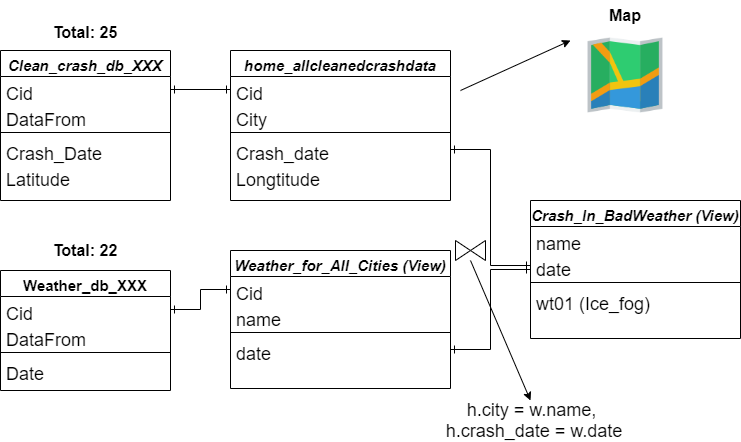

The diagram above was exported from draw.io. Its source (the exported page's mxGraphModel, read from the mxfile embedded in the PNG):
<mxGraphModel dx="1865" dy="531" grid="1" gridSize="10" guides="1" tooltips="1" connect="1" arrows="1" fold="1" page="1" pageScale="1" pageWidth="827" pageHeight="1169" math="0" shadow="0">
  <root>
    <mxCell id="WIyWlLk6GJQsqaUBKTNV-0" />
    <mxCell id="WIyWlLk6GJQsqaUBKTNV-1" parent="WIyWlLk6GJQsqaUBKTNV-0" />
    <mxCell id="zkfFHV4jXpPFQw0GAbJ--0" value="Clean_crash_db_XXX" style="swimlane;fontStyle=3;align=center;verticalAlign=top;childLayout=stackLayout;horizontal=1;startSize=26;horizontalStack=0;resizeParent=1;resizeLast=0;collapsible=1;marginBottom=0;rounded=0;shadow=0;strokeWidth=1;fontSize=15;" parent="WIyWlLk6GJQsqaUBKTNV-1" vertex="1">
      <mxGeometry x="-30" y="80" width="170" height="150" as="geometry">
        <mxRectangle x="230" y="140" width="160" height="26" as="alternateBounds" />
      </mxGeometry>
    </mxCell>
    <mxCell id="zkfFHV4jXpPFQw0GAbJ--1" value="Cid" style="text;align=left;verticalAlign=top;spacingLeft=4;spacingRight=4;overflow=hidden;rotatable=0;points=[[0,0.5],[1,0.5]];portConstraint=eastwest;fontSize=18;" parent="zkfFHV4jXpPFQw0GAbJ--0" vertex="1">
      <mxGeometry y="26" width="170" height="26" as="geometry" />
    </mxCell>
    <mxCell id="zkfFHV4jXpPFQw0GAbJ--2" value="DataFrom" style="text;align=left;verticalAlign=top;spacingLeft=4;spacingRight=4;overflow=hidden;rotatable=0;points=[[0,0.5],[1,0.5]];portConstraint=eastwest;rounded=0;shadow=0;html=0;fontSize=18;" parent="zkfFHV4jXpPFQw0GAbJ--0" vertex="1">
      <mxGeometry y="52" width="170" height="26" as="geometry" />
    </mxCell>
    <mxCell id="zkfFHV4jXpPFQw0GAbJ--4" value="" style="line;html=1;strokeWidth=1;align=left;verticalAlign=middle;spacingTop=-1;spacingLeft=3;spacingRight=3;rotatable=0;labelPosition=right;points=[];portConstraint=eastwest;" parent="zkfFHV4jXpPFQw0GAbJ--0" vertex="1">
      <mxGeometry y="78" width="170" height="8" as="geometry" />
    </mxCell>
    <mxCell id="zkfFHV4jXpPFQw0GAbJ--5" value="Crash_Date" style="text;align=left;verticalAlign=top;spacingLeft=4;spacingRight=4;overflow=hidden;rotatable=0;points=[[0,0.5],[1,0.5]];portConstraint=eastwest;fontSize=18;" parent="zkfFHV4jXpPFQw0GAbJ--0" vertex="1">
      <mxGeometry y="86" width="170" height="26" as="geometry" />
    </mxCell>
    <mxCell id="nl1lGwPBcrO26uinOX6T-3" value="Latitude" style="text;align=left;verticalAlign=top;spacingLeft=4;spacingRight=4;overflow=hidden;rotatable=0;points=[[0,0.5],[1,0.5]];portConstraint=eastwest;fontSize=18;" parent="zkfFHV4jXpPFQw0GAbJ--0" vertex="1">
      <mxGeometry y="112" width="170" height="26" as="geometry" />
    </mxCell>
    <mxCell id="zkfFHV4jXpPFQw0GAbJ--6" value="Weather_db_XXX" style="swimlane;fontStyle=1;align=center;verticalAlign=top;childLayout=stackLayout;horizontal=1;startSize=26;horizontalStack=0;resizeParent=1;resizeLast=0;collapsible=1;marginBottom=0;rounded=0;shadow=0;strokeWidth=1;fontSize=15;" parent="WIyWlLk6GJQsqaUBKTNV-1" vertex="1">
      <mxGeometry x="-30" y="300" width="170" height="120" as="geometry">
        <mxRectangle x="130" y="380" width="160" height="26" as="alternateBounds" />
      </mxGeometry>
    </mxCell>
    <mxCell id="zkfFHV4jXpPFQw0GAbJ--7" value="Cid" style="text;align=left;verticalAlign=top;spacingLeft=4;spacingRight=4;overflow=hidden;rotatable=0;points=[[0,0.5],[1,0.5]];portConstraint=eastwest;fontSize=18;" parent="zkfFHV4jXpPFQw0GAbJ--6" vertex="1">
      <mxGeometry y="26" width="170" height="26" as="geometry" />
    </mxCell>
    <mxCell id="zkfFHV4jXpPFQw0GAbJ--8" value="DataFrom" style="text;align=left;verticalAlign=top;spacingLeft=4;spacingRight=4;overflow=hidden;rotatable=0;points=[[0,0.5],[1,0.5]];portConstraint=eastwest;rounded=0;shadow=0;html=0;fontSize=18;" parent="zkfFHV4jXpPFQw0GAbJ--6" vertex="1">
      <mxGeometry y="52" width="170" height="26" as="geometry" />
    </mxCell>
    <mxCell id="zkfFHV4jXpPFQw0GAbJ--9" value="" style="line;html=1;strokeWidth=1;align=left;verticalAlign=middle;spacingTop=-1;spacingLeft=3;spacingRight=3;rotatable=0;labelPosition=right;points=[];portConstraint=eastwest;" parent="zkfFHV4jXpPFQw0GAbJ--6" vertex="1">
      <mxGeometry y="78" width="170" height="8" as="geometry" />
    </mxCell>
    <mxCell id="zkfFHV4jXpPFQw0GAbJ--10" value="Date" style="text;align=left;verticalAlign=top;spacingLeft=4;spacingRight=4;overflow=hidden;rotatable=0;points=[[0,0.5],[1,0.5]];portConstraint=eastwest;fontStyle=0;fontSize=18;" parent="zkfFHV4jXpPFQw0GAbJ--6" vertex="1">
      <mxGeometry y="86" width="170" height="26" as="geometry" />
    </mxCell>
    <mxCell id="nl1lGwPBcrO26uinOX6T-0" value="&lt;b&gt;&lt;font style=&quot;font-size: 16px&quot;&gt;Total: 25&lt;/font&gt;&lt;/b&gt;" style="text;html=1;strokeColor=none;fillColor=none;align=center;verticalAlign=middle;whiteSpace=wrap;rounded=0;" parent="WIyWlLk6GJQsqaUBKTNV-1" vertex="1">
      <mxGeometry x="10" y="47" width="90" height="30" as="geometry" />
    </mxCell>
    <mxCell id="nl1lGwPBcrO26uinOX6T-1" value="&lt;b&gt;&lt;font style=&quot;font-size: 16px&quot;&gt;Total: 22&lt;/font&gt;&lt;/b&gt;" style="text;html=1;strokeColor=none;fillColor=none;align=center;verticalAlign=middle;whiteSpace=wrap;rounded=0;" parent="WIyWlLk6GJQsqaUBKTNV-1" vertex="1">
      <mxGeometry x="10" y="265" width="90" height="30" as="geometry" />
    </mxCell>
    <mxCell id="nl1lGwPBcrO26uinOX6T-4" value="home_allcleanedcrashdata" style="swimlane;fontStyle=3;align=center;verticalAlign=top;childLayout=stackLayout;horizontal=1;startSize=26;horizontalStack=0;resizeParent=1;resizeLast=0;collapsible=1;marginBottom=0;rounded=0;shadow=0;strokeWidth=1;fontSize=15;" parent="WIyWlLk6GJQsqaUBKTNV-1" vertex="1">
      <mxGeometry x="200" y="80" width="220" height="150" as="geometry">
        <mxRectangle x="230" y="140" width="160" height="26" as="alternateBounds" />
      </mxGeometry>
    </mxCell>
    <mxCell id="nl1lGwPBcrO26uinOX6T-5" value="Cid" style="text;align=left;verticalAlign=top;spacingLeft=4;spacingRight=4;overflow=hidden;rotatable=0;points=[[0,0.5],[1,0.5]];portConstraint=eastwest;fontSize=18;" parent="nl1lGwPBcrO26uinOX6T-4" vertex="1">
      <mxGeometry y="26" width="220" height="26" as="geometry" />
    </mxCell>
    <mxCell id="nl1lGwPBcrO26uinOX6T-6" value="City" style="text;align=left;verticalAlign=top;spacingLeft=4;spacingRight=4;overflow=hidden;rotatable=0;points=[[0,0.5],[1,0.5]];portConstraint=eastwest;rounded=0;shadow=0;html=0;fontSize=18;" parent="nl1lGwPBcrO26uinOX6T-4" vertex="1">
      <mxGeometry y="52" width="220" height="26" as="geometry" />
    </mxCell>
    <mxCell id="nl1lGwPBcrO26uinOX6T-7" value="" style="line;html=1;strokeWidth=1;align=left;verticalAlign=middle;spacingTop=-1;spacingLeft=3;spacingRight=3;rotatable=0;labelPosition=right;points=[];portConstraint=eastwest;" parent="nl1lGwPBcrO26uinOX6T-4" vertex="1">
      <mxGeometry y="78" width="220" height="8" as="geometry" />
    </mxCell>
    <mxCell id="nl1lGwPBcrO26uinOX6T-8" value="Crash_date" style="text;align=left;verticalAlign=top;spacingLeft=4;spacingRight=4;overflow=hidden;rotatable=0;points=[[0,0.5],[1,0.5]];portConstraint=eastwest;fontSize=18;" parent="nl1lGwPBcrO26uinOX6T-4" vertex="1">
      <mxGeometry y="86" width="220" height="26" as="geometry" />
    </mxCell>
    <mxCell id="nl1lGwPBcrO26uinOX6T-9" value="Longtitude" style="text;align=left;verticalAlign=top;spacingLeft=4;spacingRight=4;overflow=hidden;rotatable=0;points=[[0,0.5],[1,0.5]];portConstraint=eastwest;fontSize=18;" parent="nl1lGwPBcrO26uinOX6T-4" vertex="1">
      <mxGeometry y="112" width="220" height="26" as="geometry" />
    </mxCell>
    <mxCell id="nl1lGwPBcrO26uinOX6T-10" value="Weather_for_All_Cities (View)" style="swimlane;fontStyle=3;align=center;verticalAlign=top;childLayout=stackLayout;horizontal=1;startSize=26;horizontalStack=0;resizeParent=1;resizeLast=0;collapsible=1;marginBottom=0;rounded=0;shadow=0;strokeWidth=1;fontSize=15;" parent="WIyWlLk6GJQsqaUBKTNV-1" vertex="1">
      <mxGeometry x="200" y="280" width="220" height="138" as="geometry">
        <mxRectangle x="230" y="140" width="160" height="26" as="alternateBounds" />
      </mxGeometry>
    </mxCell>
    <mxCell id="nl1lGwPBcrO26uinOX6T-11" value="Cid" style="text;align=left;verticalAlign=top;spacingLeft=4;spacingRight=4;overflow=hidden;rotatable=0;points=[[0,0.5],[1,0.5]];portConstraint=eastwest;fontSize=18;" parent="nl1lGwPBcrO26uinOX6T-10" vertex="1">
      <mxGeometry y="26" width="220" height="26" as="geometry" />
    </mxCell>
    <mxCell id="nl1lGwPBcrO26uinOX6T-12" value="name" style="text;align=left;verticalAlign=top;spacingLeft=4;spacingRight=4;overflow=hidden;rotatable=0;points=[[0,0.5],[1,0.5]];portConstraint=eastwest;rounded=0;shadow=0;html=0;fontSize=18;" parent="nl1lGwPBcrO26uinOX6T-10" vertex="1">
      <mxGeometry y="52" width="220" height="26" as="geometry" />
    </mxCell>
    <mxCell id="nl1lGwPBcrO26uinOX6T-13" value="" style="line;html=1;strokeWidth=1;align=left;verticalAlign=middle;spacingTop=-1;spacingLeft=3;spacingRight=3;rotatable=0;labelPosition=right;points=[];portConstraint=eastwest;" parent="nl1lGwPBcrO26uinOX6T-10" vertex="1">
      <mxGeometry y="78" width="220" height="8" as="geometry" />
    </mxCell>
    <mxCell id="nl1lGwPBcrO26uinOX6T-14" value="date" style="text;align=left;verticalAlign=top;spacingLeft=4;spacingRight=4;overflow=hidden;rotatable=0;points=[[0,0.5],[1,0.5]];portConstraint=eastwest;fontSize=18;" parent="nl1lGwPBcrO26uinOX6T-10" vertex="1">
      <mxGeometry y="86" width="220" height="26" as="geometry" />
    </mxCell>
    <mxCell id="nl1lGwPBcrO26uinOX6T-16" style="edgeStyle=orthogonalEdgeStyle;rounded=0;orthogonalLoop=1;jettySize=auto;html=1;exitX=1;exitY=0.5;exitDx=0;exitDy=0;entryX=0;entryY=0.5;entryDx=0;entryDy=0;fontSize=15;endArrow=ERone;endFill=0;startArrow=ERone;startFill=0;" parent="WIyWlLk6GJQsqaUBKTNV-1" source="zkfFHV4jXpPFQw0GAbJ--1" target="nl1lGwPBcrO26uinOX6T-5" edge="1">
      <mxGeometry relative="1" as="geometry" />
    </mxCell>
    <mxCell id="nl1lGwPBcrO26uinOX6T-21" style="edgeStyle=orthogonalEdgeStyle;rounded=0;orthogonalLoop=1;jettySize=auto;html=1;exitX=1;exitY=0.5;exitDx=0;exitDy=0;entryX=0;entryY=0.5;entryDx=0;entryDy=0;startArrow=ERone;startFill=0;endArrow=ERone;endFill=0;fontSize=15;" parent="WIyWlLk6GJQsqaUBKTNV-1" source="zkfFHV4jXpPFQw0GAbJ--7" target="nl1lGwPBcrO26uinOX6T-11" edge="1">
      <mxGeometry relative="1" as="geometry" />
    </mxCell>
    <mxCell id="nl1lGwPBcrO26uinOX6T-22" value="Crash_In_BadWeather (View)" style="swimlane;fontStyle=3;align=center;verticalAlign=top;childLayout=stackLayout;horizontal=1;startSize=26;horizontalStack=0;resizeParent=1;resizeLast=0;collapsible=1;marginBottom=0;rounded=0;shadow=0;strokeWidth=1;fontSize=15;" parent="WIyWlLk6GJQsqaUBKTNV-1" vertex="1">
      <mxGeometry x="500" y="230" width="210" height="138" as="geometry">
        <mxRectangle x="230" y="140" width="160" height="26" as="alternateBounds" />
      </mxGeometry>
    </mxCell>
    <mxCell id="nl1lGwPBcrO26uinOX6T-23" value="name" style="text;align=left;verticalAlign=top;spacingLeft=4;spacingRight=4;overflow=hidden;rotatable=0;points=[[0,0.5],[1,0.5]];portConstraint=eastwest;fontSize=18;" parent="nl1lGwPBcrO26uinOX6T-22" vertex="1">
      <mxGeometry y="26" width="210" height="26" as="geometry" />
    </mxCell>
    <mxCell id="nl1lGwPBcrO26uinOX6T-24" value="date" style="text;align=left;verticalAlign=top;spacingLeft=4;spacingRight=4;overflow=hidden;rotatable=0;points=[[0,0.5],[1,0.5]];portConstraint=eastwest;rounded=0;shadow=0;html=0;fontSize=18;" parent="nl1lGwPBcrO26uinOX6T-22" vertex="1">
      <mxGeometry y="52" width="210" height="26" as="geometry" />
    </mxCell>
    <mxCell id="nl1lGwPBcrO26uinOX6T-25" value="" style="line;html=1;strokeWidth=1;align=left;verticalAlign=middle;spacingTop=-1;spacingLeft=3;spacingRight=3;rotatable=0;labelPosition=right;points=[];portConstraint=eastwest;" parent="nl1lGwPBcrO26uinOX6T-22" vertex="1">
      <mxGeometry y="78" width="210" height="8" as="geometry" />
    </mxCell>
    <mxCell id="nl1lGwPBcrO26uinOX6T-26" value="wt01 (Ice_fog)" style="text;align=left;verticalAlign=top;spacingLeft=4;spacingRight=4;overflow=hidden;rotatable=0;points=[[0,0.5],[1,0.5]];portConstraint=eastwest;fontSize=18;" parent="nl1lGwPBcrO26uinOX6T-22" vertex="1">
      <mxGeometry y="86" width="210" height="26" as="geometry" />
    </mxCell>
    <mxCell id="nl1lGwPBcrO26uinOX6T-27" style="edgeStyle=orthogonalEdgeStyle;rounded=0;orthogonalLoop=1;jettySize=auto;html=1;exitX=1;exitY=0.5;exitDx=0;exitDy=0;entryX=0;entryY=0.5;entryDx=0;entryDy=0;startArrow=ERone;startFill=0;endArrow=ERone;endFill=0;fontSize=15;" parent="WIyWlLk6GJQsqaUBKTNV-1" source="nl1lGwPBcrO26uinOX6T-8" target="nl1lGwPBcrO26uinOX6T-24" edge="1">
      <mxGeometry relative="1" as="geometry" />
    </mxCell>
    <mxCell id="nl1lGwPBcrO26uinOX6T-28" style="edgeStyle=orthogonalEdgeStyle;rounded=0;orthogonalLoop=1;jettySize=auto;html=1;exitX=1;exitY=0.5;exitDx=0;exitDy=0;entryX=0;entryY=0.5;entryDx=0;entryDy=0;startArrow=ERone;startFill=0;endArrow=ERone;endFill=0;fontSize=15;" parent="WIyWlLk6GJQsqaUBKTNV-1" source="nl1lGwPBcrO26uinOX6T-14" target="nl1lGwPBcrO26uinOX6T-22" edge="1">
      <mxGeometry relative="1" as="geometry" />
    </mxCell>
    <mxCell id="nl1lGwPBcrO26uinOX6T-29" value="" style="endArrow=classic;html=1;fontSize=15;" parent="WIyWlLk6GJQsqaUBKTNV-1" edge="1">
      <mxGeometry width="50" height="50" relative="1" as="geometry">
        <mxPoint x="430" y="120" as="sourcePoint" />
        <mxPoint x="540" y="70" as="targetPoint" />
      </mxGeometry>
    </mxCell>
    <mxCell id="nl1lGwPBcrO26uinOX6T-30" value="" style="shape=image;html=1;verticalAlign=top;verticalLabelPosition=bottom;labelBackgroundColor=#ffffff;imageAspect=0;aspect=fixed;image=https://cdn0.iconfinder.com/data/icons/small-n-flat/24/678074-map-128.png;fontSize=15;" parent="WIyWlLk6GJQsqaUBKTNV-1" vertex="1">
      <mxGeometry x="550" y="60" width="90" height="90" as="geometry" />
    </mxCell>
    <mxCell id="nl1lGwPBcrO26uinOX6T-31" value="&lt;b&gt;&lt;font style=&quot;font-size: 16px&quot;&gt;Map&lt;/font&gt;&lt;/b&gt;" style="text;html=1;strokeColor=none;fillColor=none;align=center;verticalAlign=middle;whiteSpace=wrap;rounded=0;" parent="WIyWlLk6GJQsqaUBKTNV-1" vertex="1">
      <mxGeometry x="550" y="30" width="90" height="30" as="geometry" />
    </mxCell>
    <mxCell id="nl1lGwPBcrO26uinOX6T-32" value="" style="shape=collate;whiteSpace=wrap;html=1;fontSize=18;rotation=90;" parent="WIyWlLk6GJQsqaUBKTNV-1" vertex="1">
      <mxGeometry x="430" y="265" width="20" height="30" as="geometry" />
    </mxCell>
    <mxCell id="nl1lGwPBcrO26uinOX6T-33" value="h.city = w.name, &lt;br&gt;h.crash_date = w.date" style="text;html=1;strokeColor=none;fillColor=none;align=center;verticalAlign=middle;whiteSpace=wrap;rounded=0;fontSize=18;" parent="WIyWlLk6GJQsqaUBKTNV-1" vertex="1">
      <mxGeometry x="414" y="440" width="180" height="20" as="geometry" />
    </mxCell>
    <mxCell id="nl1lGwPBcrO26uinOX6T-35" value="" style="endArrow=classic;html=1;fontSize=18;exitX=1;exitY=0.5;exitDx=0;exitDy=0;" parent="WIyWlLk6GJQsqaUBKTNV-1" source="nl1lGwPBcrO26uinOX6T-32" edge="1">
      <mxGeometry width="50" height="50" relative="1" as="geometry">
        <mxPoint x="430" y="380" as="sourcePoint" />
        <mxPoint x="500" y="430" as="targetPoint" />
      </mxGeometry>
    </mxCell>
  </root>
</mxGraphModel>